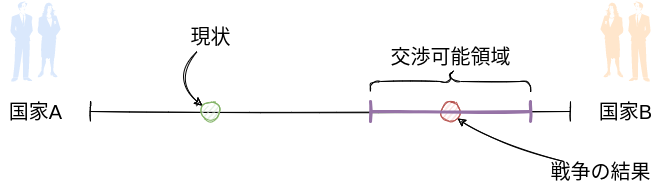

The diagram above was exported from draw.io. Its source (the exported page's mxGraphModel, read from the mxfile embedded in the PNG):
<mxGraphModel dx="1130" dy="800" grid="1" gridSize="10" guides="1" tooltips="1" connect="1" arrows="1" fold="1" page="1" pageScale="1" pageWidth="850" pageHeight="1100" math="0" shadow="0">
  <root>
    <mxCell id="0" />
    <mxCell id="1" parent="0" />
    <mxCell id="2" value="" style="shape=crossbar;whiteSpace=wrap;html=1;rounded=1;sketch=1;" parent="1" vertex="1">
      <mxGeometry x="160" y="230" width="480" height="20" as="geometry" />
    </mxCell>
    <mxCell id="3" value="&lt;font style=&quot;font-size: 20px&quot;&gt;国家A&lt;br&gt;&lt;/font&gt;" style="text;html=1;resizable=0;autosize=1;align=center;verticalAlign=middle;points=[];fillColor=none;strokeColor=none;rounded=0;sketch=1;" parent="1" vertex="1">
      <mxGeometry x="70" y="230" width="70" height="20" as="geometry" />
    </mxCell>
    <mxCell id="4" value="&lt;font style=&quot;font-size: 20px&quot;&gt;国家B&lt;br&gt;&lt;/font&gt;" style="text;html=1;resizable=0;autosize=1;align=center;verticalAlign=middle;points=[];fillColor=none;strokeColor=none;rounded=0;sketch=1;" parent="1" vertex="1">
      <mxGeometry x="660" y="230" width="70" height="20" as="geometry" />
    </mxCell>
    <mxCell id="7" value="" style="ellipse;whiteSpace=wrap;html=1;aspect=fixed;sketch=1;fontSize=20;fillColor=#d5e8d4;strokeColor=#82b366;" parent="1" vertex="1">
      <mxGeometry x="270" y="230" width="20" height="20" as="geometry" />
    </mxCell>
    <mxCell id="11" style="edgeStyle=none;html=1;fontSize=20;sketch=1;curved=1;" parent="1" source="8" target="7" edge="1">
      <mxGeometry relative="1" as="geometry">
        <Array as="points">
          <mxPoint x="240" y="210" />
        </Array>
      </mxGeometry>
    </mxCell>
    <mxCell id="8" value="現状" style="text;html=1;resizable=0;autosize=1;align=center;verticalAlign=middle;points=[];fillColor=none;strokeColor=none;rounded=0;sketch=1;fontSize=20;" parent="1" vertex="1">
      <mxGeometry x="250" y="150" width="60" height="30" as="geometry" />
    </mxCell>
    <mxCell id="14" value="" style="shape=curlyBracket;whiteSpace=wrap;html=1;rounded=1;sketch=1;fontSize=20;rotation=90;" parent="1" vertex="1">
      <mxGeometry x="510" y="130" width="20" height="160" as="geometry" />
    </mxCell>
    <mxCell id="15" value="交渉可能領域" style="text;html=1;resizable=0;autosize=1;align=center;verticalAlign=middle;points=[];fillColor=none;strokeColor=none;rounded=0;sketch=1;fontSize=20;" parent="1" vertex="1">
      <mxGeometry x="450" y="170" width="140" height="30" as="geometry" />
    </mxCell>
    <mxCell id="16" value="" style="ellipse;whiteSpace=wrap;html=1;aspect=fixed;fillColor=#f8cecc;strokeColor=#b85450;sketch=1;" parent="1" vertex="1">
      <mxGeometry x="510" y="230" width="20" height="20" as="geometry" />
    </mxCell>
    <mxCell id="19" style="edgeStyle=none;curved=1;sketch=1;html=1;entryX=1;entryY=1;entryDx=0;entryDy=0;fontSize=20;" parent="1" source="17" target="16" edge="1">
      <mxGeometry relative="1" as="geometry">
        <Array as="points">
          <mxPoint x="560" y="270" />
        </Array>
      </mxGeometry>
    </mxCell>
    <mxCell id="17" value="&lt;font style=&quot;font-size: 20px&quot;&gt;戦争の結果&lt;/font&gt;" style="text;html=1;resizable=0;autosize=1;align=center;verticalAlign=middle;points=[];fillColor=none;strokeColor=none;rounded=0;sketch=1;" parent="1" vertex="1">
      <mxGeometry x="610" y="290" width="120" height="20" as="geometry" />
    </mxCell>
    <mxCell id="21" value="" style="shape=crossbar;whiteSpace=wrap;html=1;rounded=1;sketch=1;strokeWidth=3;fillColor=#e1d5e7;strokeColor=#9673a6;" parent="1" vertex="1">
      <mxGeometry x="440" y="230" width="160" height="20" as="geometry" />
    </mxCell>
    <mxCell id="22" value="" style="shape=mxgraph.cisco.people.man_woman;html=1;pointerEvents=1;dashed=0;fillColor=#dae8fc;strokeColor=#6c8ebf;strokeWidth=2;verticalLabelPosition=bottom;verticalAlign=top;align=center;outlineConnect=0;fontSize=20;" vertex="1" parent="1">
      <mxGeometry x="80" y="130" width="50" height="80" as="geometry" />
    </mxCell>
    <mxCell id="23" value="" style="shape=mxgraph.cisco.people.man_woman;html=1;pointerEvents=1;dashed=0;fillColor=#ffe6cc;strokeColor=#d79b00;strokeWidth=2;verticalLabelPosition=bottom;verticalAlign=top;align=center;outlineConnect=0;fontSize=20;flipH=1;" vertex="1" parent="1">
      <mxGeometry x="670" y="130" width="50" height="80" as="geometry" />
    </mxCell>
  </root>
</mxGraphModel>